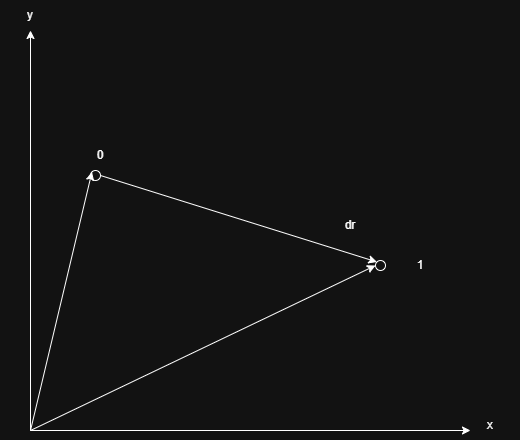

The diagram above was exported from draw.io. Its source (the exported page's mxGraphModel, read from the mxfile embedded in the PNG):
<mxGraphModel dx="1030" dy="626" grid="1" gridSize="10" guides="1" tooltips="1" connect="1" arrows="1" fold="1" page="1" pageScale="1" pageWidth="850" pageHeight="1100" math="0" shadow="0">
  <root>
    <mxCell id="0" />
    <mxCell id="1" parent="0" />
    <mxCell id="aDUdN7yMlERVjY6ktpAk-1" edge="1" parent="1" style="endArrow=classic;html=1;rounded=0;" value="">
      <mxGeometry height="50" relative="1" width="50" as="geometry">
        <mxPoint x="80" y="480" as="sourcePoint" />
        <mxPoint x="80" y="80" as="targetPoint" />
      </mxGeometry>
    </mxCell>
    <mxCell id="aDUdN7yMlERVjY6ktpAk-2" edge="1" parent="1" style="endArrow=classic;html=1;rounded=0;" value="">
      <mxGeometry height="50" relative="1" width="50" as="geometry">
        <mxPoint x="80" y="480" as="sourcePoint" />
        <mxPoint x="520" y="480" as="targetPoint" />
      </mxGeometry>
    </mxCell>
    <mxCell id="aDUdN7yMlERVjY6ktpAk-3" parent="1" style="text;html=1;whiteSpace=wrap;strokeColor=none;fillColor=none;align=center;verticalAlign=middle;rounded=0;" value="y" vertex="1">
      <mxGeometry height="30" width="60" x="50" y="50" as="geometry" />
    </mxCell>
    <mxCell id="aDUdN7yMlERVjY6ktpAk-4" parent="1" style="text;html=1;whiteSpace=wrap;strokeColor=none;fillColor=none;align=center;verticalAlign=middle;rounded=0;" value="x" vertex="1">
      <mxGeometry height="30" width="60" x="510" y="460" as="geometry" />
    </mxCell>
    <mxCell id="aDUdN7yMlERVjY6ktpAk-5" parent="1" style="ellipse;whiteSpace=wrap;html=1;aspect=fixed;" value="" vertex="1">
      <mxGeometry height="10" width="10" x="140" y="220" as="geometry" />
    </mxCell>
    <mxCell id="aDUdN7yMlERVjY6ktpAk-6" parent="1" style="ellipse;whiteSpace=wrap;html=1;aspect=fixed;" value="" vertex="1">
      <mxGeometry height="10" width="10" x="425" y="310" as="geometry" />
    </mxCell>
    <mxCell id="aDUdN7yMlERVjY6ktpAk-7" edge="1" parent="1" source="aDUdN7yMlERVjY6ktpAk-5" style="endArrow=classic;html=1;rounded=0;entryX=0;entryY=0;entryDx=0;entryDy=0;exitX=1;exitY=0.5;exitDx=0;exitDy=0;" target="aDUdN7yMlERVjY6ktpAk-6" value="">
      <mxGeometry height="50" relative="1" width="50" as="geometry">
        <mxPoint x="140" y="230" as="sourcePoint" />
        <mxPoint x="190" y="180" as="targetPoint" />
      </mxGeometry>
    </mxCell>
    <mxCell id="aDUdN7yMlERVjY6ktpAk-8" parent="1" style="text;html=1;whiteSpace=wrap;strokeColor=none;fillColor=none;align=center;verticalAlign=middle;rounded=0;" value="dr" vertex="1">
      <mxGeometry height="30" width="60" x="370" y="260" as="geometry" />
    </mxCell>
    <mxCell id="aDUdN7yMlERVjY6ktpAk-9" edge="1" parent="1" style="endArrow=classic;html=1;rounded=0;entryX=0;entryY=0;entryDx=0;entryDy=0;" target="aDUdN7yMlERVjY6ktpAk-5" value="">
      <mxGeometry height="50" relative="1" width="50" as="geometry">
        <mxPoint x="80" y="480" as="sourcePoint" />
        <mxPoint x="130" y="430" as="targetPoint" />
      </mxGeometry>
    </mxCell>
    <mxCell id="aDUdN7yMlERVjY6ktpAk-12" edge="1" parent="1" style="endArrow=classic;html=1;rounded=0;entryX=0;entryY=0.5;entryDx=0;entryDy=0;" target="aDUdN7yMlERVjY6ktpAk-6" value="">
      <mxGeometry height="50" relative="1" width="50" as="geometry">
        <mxPoint x="80" y="480" as="sourcePoint" />
        <mxPoint x="130" y="430" as="targetPoint" />
      </mxGeometry>
    </mxCell>
    <mxCell id="aDUdN7yMlERVjY6ktpAk-13" parent="1" style="text;html=1;whiteSpace=wrap;strokeColor=none;fillColor=none;align=center;verticalAlign=middle;rounded=0;" value="0" vertex="1">
      <mxGeometry height="30" width="60" x="120" y="190" as="geometry" />
    </mxCell>
    <mxCell id="aDUdN7yMlERVjY6ktpAk-14" parent="1" style="text;html=1;whiteSpace=wrap;strokeColor=none;fillColor=none;align=center;verticalAlign=middle;rounded=0;" value="1" vertex="1">
      <mxGeometry height="30" width="60" x="440" y="300" as="geometry" />
    </mxCell>
  </root>
</mxGraphModel>